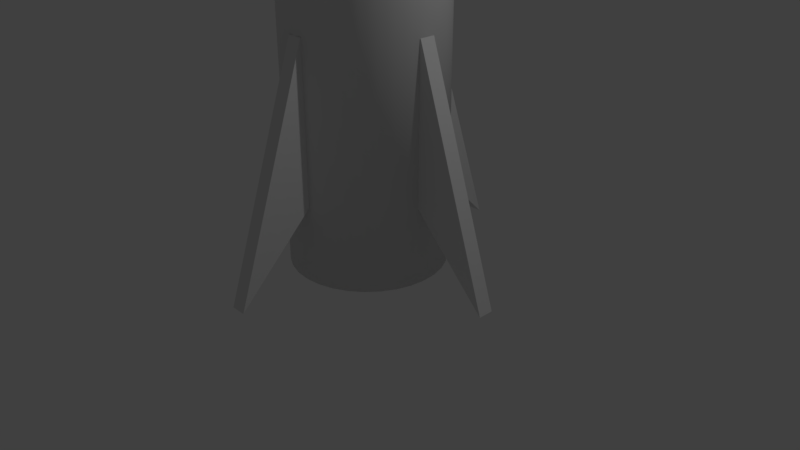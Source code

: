# Source: test_rocket.blend  (saved by Blender 2.79.0; exported with 4.5.12 LTS)
import bpy
from mathutils import Matrix  # noqa: F401  (used for matrix-valued properties, if any)

bpy.ops.wm.read_factory_settings(use_empty=True)
scene = bpy.context.scene
scene.name = 'Scene'

# ---- collections
col_collection_1 = bpy.data.collections.new('Collection 1'); scene.collection.children.link(col_collection_1)

# ---- world
world_world = bpy.data.worlds.new('World'); scene.world = world_world
world_world.color = (0.05088, 0.05088, 0.05088)
world_world.use_sun_shadow = False
world_world.sun_shadow_jitter_overblur = 0.0
world_world.cycles.sampling_method = 'MANUAL'

# ---- cameras
cam_camera = bpy.data.cameras.new('Camera')
cam_camera.clip_end = 100.0
cam_camera.lens = 35.0
cam_camera.sensor_width = 32.0
cam_camera.sensor_height = 18.0
cam_camera.ortho_scale = 7.314
cam_camera.dof.focus_distance = 0.0
cam_camera.dof.aperture_fstop = 128.0

# ---- lights
light_lamp = bpy.data.lights.new('Lamp', 'POINT')
light_lamp.transmission_factor = 0.0
light_lamp.cutoff_distance = 30.0
light_lamp.energy = 100.0
light_lamp.shadow_buffer_clip_start = 1.001
light_lamp.shadow_soft_size = 0.1
light_lamp.shadow_maximum_resolution = 0.006
light_lamp.use_absolute_resolution = True

# ---- meshes
me_plane_001 = bpy.data.meshes.new('Plane.001')
me_plane_001.from_pydata([(5.96e-08, 0.0, 2.0), (1.0, 0.0, 3.0), (5.96e-08, 0.0, 2.0), (2.0, 0.0, 0.0)], [], [(0, 1, 3, 2)])
me_plane_001.use_remesh_preserve_volume = False
me_plane_001.use_remesh_preserve_attributes = False
me_plane_001.use_mirror_vertex_groups = False
me_plane_001.update()
me_plane = bpy.data.meshes.new('Plane')
me_plane.from_pydata([(5.96e-08, 0.0, 2.0), (1.0, 0.0, 3.0), (5.96e-08, 0.0, 2.0), (2.0, 0.0, 0.0)], [], [(0, 1, 3, 2)])
me_plane.use_remesh_preserve_volume = False
me_plane.use_remesh_preserve_attributes = False
me_plane.use_mirror_vertex_groups = False
me_plane.update()
me_cylinder = bpy.data.meshes.new('Cylinder')
me_cylinder.from_pydata([(0.0, 1.0, 0.02449), (0.0, 1.0, 6.024), (0.1951, 0.9808, 0.02449), (0.1951, 0.9808, 6.024), (0.3827, 0.9239, 0.02449), (0.3827, 0.9239, 6.024), (0.5556, 0.8315, 0.02449), (0.5556, 0.8315, 6.024), (0.7071, 0.7071, 0.02449), (0.7071, 0.7071, 6.024), (0.8315, 0.5556, 0.02449), (0.8315, 0.5556, 6.024), (0.9239, 0.3827, 0.02449), (0.9239, 0.3827, 6.024), (0.9808, 0.1951, 0.02449), (0.9808, 0.1951, 6.024), (1.0, 7.55e-08, 0.02449), (1.0, 7.55e-08, 6.024), (0.9808, -0.1951, 0.02449), (0.9808, -0.1951, 6.024), (0.9239, -0.3827, 0.02449), (0.9239, -0.3827, 6.024), (0.8315, -0.5556, 0.02449), (0.8315, -0.5556, 6.024), (0.7071, -0.7071, 0.02449), (0.7071, -0.7071, 6.024), (0.5556, -0.8315, 0.02449), (0.5556, -0.8315, 6.024), (0.3827, -0.9239, 0.02449), (0.3827, -0.9239, 6.024), (0.1951, -0.9808, 0.02449), (0.1951, -0.9808, 6.024), (-3.258e-07, -1.0, 0.02449), (-3.258e-07, -1.0, 6.024), (-0.1951, -0.9808, 0.02449), (-0.1951, -0.9808, 6.024), (-0.3827, -0.9239, 0.02449), (-0.3827, -0.9239, 6.024), (-0.5556, -0.8315, 0.02449), (-0.5556, -0.8315, 6.024), (-0.7071, -0.7071, 0.02449), (-0.7071, -0.7071, 6.024), (-0.8315, -0.5556, 0.02449), (-0.8315, -0.5556, 6.024), (-0.9239, -0.3827, 0.02449), (-0.9239, -0.3827, 6.024), (-0.9808, -0.1951, 0.02449), (-0.9808, -0.1951, 6.024), (-1.0, 9.656e-07, 0.02449), (-1.0, 9.656e-07, 6.024), (-0.9808, 0.1951, 0.02449), (-0.9808, 0.1951, 6.024), (-0.9239, 0.3827, 0.02449), (-0.9239, 0.3827, 6.024), (-0.8315, 0.5556, 0.02449), (-0.8315, 0.5556, 6.024), (-0.7071, 0.7071, 0.02449), (-0.7071, 0.7071, 6.024), (-0.5556, 0.8315, 0.02449), (-0.5556, 0.8315, 6.024), (-0.3827, 0.9239, 0.02449), (-0.3827, 0.9239, 6.024), (-0.1951, 0.9808, 0.02449), (-0.1951, 0.9808, 6.024), (-5.589e-08, 1.471, 6.024), (0.2869, 1.442, 6.024), (0.5628, 1.359, 6.024), (0.8171, 1.223, 6.024), (1.04, 1.04, 6.024), (1.223, 0.8171, 6.024), (1.359, 0.5628, 6.024), (1.442, 0.2869, 6.024), (1.471, -2.31e-08, 6.024), (1.442, -0.2869, 6.024), (1.359, -0.5628, 6.024), (1.223, -0.8171, 6.024), (1.04, -1.04, 6.024), (0.8171, -1.223, 6.024), (0.5628, -1.359, 6.024), (0.2869, -1.442, 6.024), (-5.351e-07, -1.471, 6.024), (-0.2869, -1.442, 6.024), (-0.5628, -1.359, 6.024), (-0.8171, -1.223, 6.024), (-1.04, -1.04, 6.024), (-1.223, -0.8171, 6.024), (-1.359, -0.5628, 6.024), (-1.442, -0.2869, 6.024), (-1.471, 1.286e-06, 6.024), (-1.442, 0.2869, 6.024), (-1.359, 0.5628, 6.024), (-1.223, 0.8171, 6.024), (-1.04, 1.04, 6.024), (-0.8171, 1.223, 6.024), (-0.5628, 1.359, 6.024), (-0.2869, 1.442, 6.024), (-3.083e-07, 2.384e-07, 9.302), (-2.98e-07, 2.384e-07, 9.302), (-2.98e-07, 2.384e-07, 9.302), (-2.98e-07, 2.384e-07, 9.302), (-3.576e-07, 2.384e-07, 9.302), (-3.576e-07, 2.98e-07, 9.302), (-3.576e-07, 2.98e-07, 9.302), (-3.576e-07, 2.98e-07, 9.302), (-3.576e-07, 2.868e-07, 9.302), (-3.576e-07, 2.98e-07, 9.302), (-3.576e-07, 2.98e-07, 9.302), (-3.576e-07, 2.98e-07, 9.302), (-3.576e-07, 2.384e-07, 9.302), (-2.98e-07, 2.384e-07, 9.302), (-2.98e-07, 2.384e-07, 9.302), (-2.98e-07, 2.384e-07, 9.302), (-3.083e-07, 2.384e-07, 9.302), (-2.98e-07, 2.384e-07, 9.302), (-2.98e-07, 2.384e-07, 9.302), (-2.98e-07, 2.384e-07, 9.302), (-3.576e-07, 2.384e-07, 9.302), (-3.576e-07, 2.98e-07, 9.302), (-3.576e-07, 2.98e-07, 9.302), (-3.576e-07, 2.98e-07, 9.302), (-3.576e-07, 2.868e-07, 9.302), (-3.576e-07, 2.98e-07, 9.302), (-3.576e-07, 2.98e-07, 9.302), (-3.576e-07, 2.98e-07, 9.302), (-3.576e-07, 2.384e-07, 9.302), (-2.98e-07, 2.384e-07, 9.302), (-2.98e-07, 2.384e-07, 9.302), (-2.98e-07, 2.384e-07, 9.302), (-0.7648, 1.145, 6.024), (-0.5268, 1.272, 6.024), (1.35, 0.2686, 6.024), (1.377, -3.384e-09, 6.024), (-4.932e-07, -1.377, 6.024), (-0.2686, -1.35, 6.024), (-1.35, 0.2686, 6.024), (-1.272, 0.5268, 6.024), (0.7648, 1.145, 6.024), (0.9734, 0.9734, 6.024), (0.9734, -0.9734, 6.024), (0.7648, -1.145, 6.024), (-1.145, -0.7648, 6.024), (-1.272, -0.5268, 6.024), (-0.2685, 1.35, 6.024), (1.35, -0.2686, 6.024), (-0.5268, -1.272, 6.024), (-1.145, 0.7648, 6.024), (1.145, 0.7648, 6.024), (0.5268, -1.272, 6.024), (-1.35, -0.2686, 6.024), (-4.471e-08, 1.377, 6.024), (0.2686, 1.35, 6.024), (1.272, -0.5268, 6.024), (-0.7648, -1.145, 6.024), (-0.9734, 0.9734, 6.024), (1.272, 0.5268, 6.024), (0.2686, -1.35, 6.024), (-1.377, 1.222e-06, 6.024), (0.5268, 1.272, 6.024), (1.145, -0.7648, 6.024), (-0.9734, -0.9734, 6.024), (-0.4115, 0.9935, 6.024), (1.075, 5.972e-08, 6.024), (-0.2098, -1.055, 6.024), (-0.9935, 0.4115, 6.024), (0.7604, 0.7604, 6.024), (0.5974, -0.8941, 6.024), (-0.9935, -0.4115, 6.024), (-0.2098, 1.055, 6.024), (1.055, -0.2098, 6.024), (-0.4115, -0.9935, 6.024), (-0.8941, 0.5974, 6.024), (0.8941, 0.5974, 6.024), (0.4115, -0.9935, 6.024), (-1.055, -0.2098, 6.024), (0.2098, 1.055, 6.024), (0.9935, -0.4115, 6.024), (-0.5974, -0.8941, 6.024), (-0.7604, 0.7604, 6.024), (0.9935, 0.4115, 6.024), (0.2098, -1.055, 6.024), (-1.075, 1.017e-06, 6.024), (0.4115, 0.9935, 6.024), (0.8941, -0.5974, 6.024), (-0.7604, -0.7604, 6.024), (-0.5974, 0.8941, 6.024), (1.055, 0.2098, 6.024), (-3.593e-07, -1.075, 6.024), (-1.055, 0.2098, 6.024), (0.5974, 0.8941, 6.024), (0.7604, -0.7604, 6.024), (-0.8941, -0.5974, 6.024), (-8.943e-09, 1.075, 6.024), (-0.9879, -0.9879, 6.188), (-1.162, -0.7762, 6.188), (1.37, 0.2726, 6.188), (1.397, -7.607e-09, 6.188), (-1.291, -0.5347, 6.188), (1.37, -0.2726, 6.188), (-1.37, -0.2726, 6.188), (1.291, -0.5347, 6.188), (-1.397, 1.236e-06, 6.188), (1.162, -0.7762, 6.188), (-1.37, 0.2726, 6.188), (0.9879, -0.9879, 6.188), (-1.291, 0.5347, 6.188), (0.7762, -1.162, 6.188), (-1.162, 0.7762, 6.188), (0.5347, -1.291, 6.188), (-6.851e-08, 1.397, 6.188), (0.2726, 1.37, 6.188), (-0.9879, 0.9879, 6.188), (0.2726, -1.37, 6.188), (0.5347, 1.291, 6.188), (-0.7762, 1.162, 6.188), (-5.238e-07, -1.397, 6.188), (0.7762, 1.162, 6.188), (-0.5347, 1.291, 6.188), (-0.2726, -1.37, 6.188), (0.9879, 0.9879, 6.188), (-0.2726, 1.37, 6.188), (-0.5347, -1.291, 6.188), (1.162, 0.7762, 6.188), (-0.7762, -1.162, 6.188), (1.291, 0.5347, 6.188), (0.0, 1.0, 5.927), (0.1951, 0.9808, 5.927), (0.3827, 0.9239, 5.927), (0.5556, 0.8315, 5.927), (0.7071, 0.7071, 5.927), (0.8315, 0.5556, 5.927), (0.9239, 0.3827, 5.927), (0.9808, 0.1951, 5.927), (1.0, 7.55e-08, 5.927), (0.9808, -0.1951, 5.927), (0.9239, -0.3827, 5.927), (0.8315, -0.5556, 5.927), (0.7071, -0.7071, 5.927), (0.5556, -0.8315, 5.927), (0.3827, -0.9239, 5.927), (0.1951, -0.9808, 5.927), (-3.258e-07, -1.0, 5.927), (-0.1951, -0.9808, 5.927), (-0.3827, -0.9239, 5.927), (-0.5556, -0.8315, 5.927), (-0.7071, -0.7071, 5.927), (-0.8315, -0.5556, 5.927), (-0.9239, -0.3827, 5.927), (-0.9808, -0.1951, 5.927), (-1.0, 9.656e-07, 5.927), (-0.9808, 0.1951, 5.927), (-0.9239, 0.3827, 5.927), (-0.8315, 0.5556, 5.927), (-0.7071, 0.7071, 5.927), (-0.5556, 0.8315, 5.927), (-0.3827, 0.9239, 5.927), (-0.1951, 0.9808, 5.927)], [], [(224, 1, 3, 225), (225, 3, 5, 226), (226, 5, 7, 227), (227, 7, 9, 228), (228, 9, 11, 229), (229, 11, 13, 230), (230, 13, 15, 231), (231, 15, 17, 232), (232, 17, 19, 233), (233, 19, 21, 234), (234, 21, 23, 235), (235, 23, 25, 236), (236, 25, 27, 237), (237, 27, 29, 238), (238, 29, 31, 239), (239, 31, 33, 240), (240, 33, 35, 241), (241, 35, 37, 242), (242, 37, 39, 243), (243, 39, 41, 244), (244, 41, 43, 245), (245, 43, 45, 246), (246, 45, 47, 247), (247, 47, 49, 248), (248, 49, 51, 249), (249, 51, 53, 250), (250, 53, 55, 251), (251, 55, 57, 252), (252, 57, 59, 253), (253, 59, 61, 254), (129, 128, 93, 94), (254, 61, 63, 255), (255, 63, 1, 224), (0, 2, 4, 6, 8, 10, 12, 14, 16, 18, 20, 22, 24, 26, 28, 30, 32, 34, 36, 38, 40, 42, 44, 46, 48, 50, 52, 54, 56, 58, 60, 62), (193, 192, 116, 117), (131, 130, 71, 72), (133, 132, 80, 81), (135, 134, 89, 90), (137, 136, 67, 68), (139, 138, 76, 77), (141, 140, 85, 86), (142, 129, 94, 95), (143, 131, 72, 73), (144, 133, 81, 82), (145, 135, 90, 91), (146, 137, 68, 69), (147, 139, 77, 78), (148, 141, 86, 87), (150, 149, 64, 65), (149, 142, 95, 64), (151, 143, 73, 74), (152, 144, 82, 83), (153, 145, 91, 92), (154, 146, 69, 70), (155, 147, 78, 79), (156, 148, 87, 88), (157, 150, 65, 66), (158, 151, 74, 75), (159, 152, 83, 84), (128, 153, 92, 93), (130, 154, 70, 71), (132, 155, 79, 80), (134, 156, 88, 89), (136, 157, 66, 67), (138, 158, 75, 76), (140, 159, 84, 85), (97, 96, 127, 126, 125, 124, 123, 122, 121, 120, 119, 118, 117, 116, 115, 114, 113, 112, 111, 110, 109, 108, 107, 106, 105, 104, 103, 102, 101, 100, 99, 98), (195, 194, 103, 104), (196, 193, 117, 118), (197, 195, 104, 105), (198, 196, 118, 119), (199, 197, 105, 106), (200, 198, 119, 120), (201, 199, 106, 107), (202, 200, 120, 121), (203, 201, 107, 108), (204, 202, 121, 122), (205, 203, 108, 109), (206, 204, 122, 123), (207, 205, 109, 110), (209, 208, 96, 97), (210, 206, 123, 124), (211, 207, 110, 111), (212, 209, 97, 98), (213, 210, 124, 125), (214, 211, 111, 112), (215, 212, 98, 99), (216, 213, 125, 126), (217, 214, 112, 113), (218, 215, 99, 100), (219, 216, 126, 127), (220, 217, 113, 114), (221, 218, 100, 101), (208, 219, 127, 96), (222, 220, 114, 115), (223, 221, 101, 102), (192, 222, 115, 116), (194, 223, 102, 103), (190, 183, 159, 140), (189, 182, 158, 138), (188, 181, 157, 136), (187, 180, 156, 134), (186, 179, 155, 132), (185, 178, 154, 130), (184, 177, 153, 128), (183, 176, 152, 159), (182, 175, 151, 158), (181, 174, 150, 157), (180, 173, 148, 156), (179, 172, 147, 155), (178, 171, 146, 154), (177, 170, 145, 153), (176, 169, 144, 152), (175, 168, 143, 151), (191, 167, 142, 149), (174, 191, 149, 150), (173, 166, 141, 148), (172, 165, 139, 147), (171, 164, 137, 146), (170, 163, 135, 145), (169, 162, 133, 144), (168, 161, 131, 143), (167, 160, 129, 142), (166, 190, 140, 141), (165, 189, 138, 139), (164, 188, 136, 137), (163, 187, 134, 135), (162, 186, 132, 133), (161, 185, 130, 131), (160, 184, 128, 129), (61, 59, 184, 160), (17, 15, 185, 161), (35, 33, 186, 162), (53, 51, 187, 163), (9, 7, 188, 164), (27, 25, 189, 165), (45, 43, 190, 166), (63, 61, 160, 167), (19, 17, 161, 168), (37, 35, 162, 169), (55, 53, 163, 170), (11, 9, 164, 171), (29, 27, 165, 172), (47, 45, 166, 173), (3, 1, 191, 174), (1, 63, 167, 191), (21, 19, 168, 175), (39, 37, 169, 176), (57, 55, 170, 177), (13, 11, 171, 178), (31, 29, 172, 179), (49, 47, 173, 180), (5, 3, 174, 181), (23, 21, 175, 182), (41, 39, 176, 183), (59, 57, 177, 184), (15, 13, 178, 185), (33, 31, 179, 186), (51, 49, 180, 187), (7, 5, 181, 188), (25, 23, 182, 189), (43, 41, 183, 190), (71, 70, 223, 194), (84, 83, 222, 192), (70, 69, 221, 223), (83, 82, 220, 222), (64, 95, 219, 208), (69, 68, 218, 221), (82, 81, 217, 220), (95, 94, 216, 219), (68, 67, 215, 218), (81, 80, 214, 217), (94, 93, 213, 216), (67, 66, 212, 215), (80, 79, 211, 214), (93, 92, 210, 213), (66, 65, 209, 212), (79, 78, 207, 211), (92, 91, 206, 210), (65, 64, 208, 209), (78, 77, 205, 207), (91, 90, 204, 206), (77, 76, 203, 205), (90, 89, 202, 204), (76, 75, 201, 203), (89, 88, 200, 202), (75, 74, 199, 201), (88, 87, 198, 200), (74, 73, 197, 199), (87, 86, 196, 198), (73, 72, 195, 197), (86, 85, 193, 196), (72, 71, 194, 195), (85, 84, 192, 193), (62, 255, 224, 0), (60, 254, 255, 62), (58, 253, 254, 60), (56, 252, 253, 58), (54, 251, 252, 56), (52, 250, 251, 54), (50, 249, 250, 52), (48, 248, 249, 50), (46, 247, 248, 48), (44, 246, 247, 46), (42, 245, 246, 44), (40, 244, 245, 42), (38, 243, 244, 40), (36, 242, 243, 38), (34, 241, 242, 36), (32, 240, 241, 34), (30, 239, 240, 32), (28, 238, 239, 30), (26, 237, 238, 28), (24, 236, 237, 26), (22, 235, 236, 24), (20, 234, 235, 22), (18, 233, 234, 20), (16, 232, 233, 18), (14, 231, 232, 16), (12, 230, 231, 14), (10, 229, 230, 12), (8, 228, 229, 10), (6, 227, 228, 8), (4, 226, 227, 6), (2, 225, 226, 4), (0, 224, 225, 2)])
me_cylinder.polygons.foreach_set('use_smooth', [True] * 226)
me_cylinder.use_remesh_preserve_volume = False
me_cylinder.use_remesh_preserve_attributes = False
me_cylinder.use_mirror_vertex_groups = False
me_cylinder.update()

# ---- objects
ob_plane_001 = bpy.data.objects.new('Plane.001', me_plane_001)
ob_plane = bpy.data.objects.new('Plane', me_plane)
ob_cylinder = bpy.data.objects.new('Cylinder', me_cylinder)
ob_lamp = bpy.data.objects.new('Lamp', light_lamp)
ob_camera = bpy.data.objects.new('Camera', cam_camera)

# ---- transforms, parenting, visibility, modifiers, constraints
ob_plane_001.location = (0.0, 0.0, 0.0)
ob_plane_001.rotation_euler = (0.0, 0.0, 1.571)
ob_plane_001.lineart.crease_threshold = 0.0
_m = ob_plane_001.modifiers.new('Solidify', 'SOLIDIFY')
_m.thickness = 0.2
_m.offset = 0.0
_m.nonmanifold_thickness_mode = 'FIXED'
_m.nonmanifold_merge_threshold = 0.0003
_m = ob_plane_001.modifiers.new('Mirror.001', 'MIRROR')
ob_plane.location = (0.0, 0.0, 0.0)
ob_plane.lineart.crease_threshold = 0.0
_m = ob_plane.modifiers.new('Solidify', 'SOLIDIFY')
_m.thickness = 0.2
_m.offset = 0.0
_m.nonmanifold_thickness_mode = 'FIXED'
_m.nonmanifold_merge_threshold = 0.0003
_m = ob_plane.modifiers.new('Mirror.001', 'MIRROR')
ob_cylinder.location = (0.0, 0.0, 0.0)
ob_cylinder.lineart.crease_threshold = 0.0
ob_lamp.location = (4.076, 1.005, 5.904)
ob_lamp.rotation_euler = (0.6503, 0.05522, 1.866)
ob_lamp.lock_rotations_4d = False
ob_lamp.empty_display_type = 'ARROWS'
ob_lamp.color = (0.0, 0.0, 0.0, 0.0)
ob_lamp.lineart.crease_threshold = 0.0
ob_camera.location = (7.481, -6.508, 5.344)
ob_camera.rotation_euler = (1.109, 0.0, 0.8149)
ob_camera.lock_rotations_4d = False
ob_camera.empty_display_type = 'ARROWS'
ob_camera.color = (0.0, 0.0, 0.0, 0.0)
ob_camera.display_type = 'WIRE'
ob_camera.lineart.crease_threshold = 0.0

# ---- collection membership
col_collection_1.objects.link(ob_plane_001)
col_collection_1.objects.link(ob_plane)
col_collection_1.objects.link(ob_cylinder)
col_collection_1.objects.link(ob_lamp)
col_collection_1.objects.link(ob_camera)

# ---- scene / render settings (as saved in the file)
scene.camera = ob_camera
scene.frame_start = 1; scene.frame_end = 250; scene.frame_set(1)
scene.render.engine = 'BLENDER_EEVEE_NEXT'
scene.render.resolution_percentage = 50
scene.render.dither_intensity = 0.0
scene.cycles.use_denoising = False
scene.cycles.samples = 128
scene.cycles.sampling_pattern = 'TABULATED_SOBOL'
scene.cycles.use_adaptive_sampling = False
scene.cycles.use_light_tree = False
scene.cycles.blur_glossy = 0.0
scene.cycles.sample_clamp_indirect = 0.0
scene.view_settings.view_transform = 'Standard'
bpy.context.view_layer.update()
